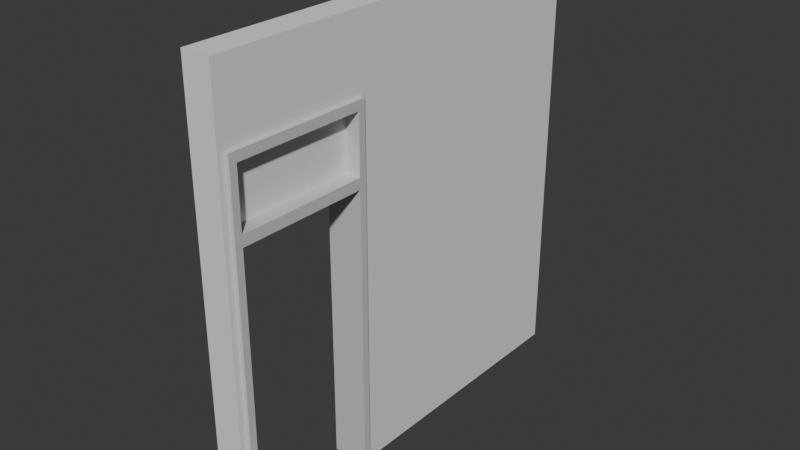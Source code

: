 # Source: blend.blend  (saved by Blender 5.1.30; exported with 4.5.12 LTS)
import bpy
from mathutils import Matrix  # noqa: F401  (used for matrix-valued properties, if any)

bpy.ops.wm.read_factory_settings(use_empty=True)
scene = bpy.context.scene
scene.name = 'Scene'

# ---- collections
col_collection = bpy.data.collections.new('Collection'); scene.collection.children.link(col_collection)

# ---- materials (node trees are filled in below, after node groups)
mat_001 = bpy.data.materials.new('壁.001')
mat_001_1 = bpy.data.materials.new('フレーム-木.001')
mat_001_1.diffuse_color = (0.3162, 0.1918, 0.1133, 1.0)
mat_x = bpy.data.materials.new('ガラス')
mat_x.diffuse_color = (0.07581, 0.2017, 0.8, 1.0)

# ---- material node trees
mat_001.use_nodes = True; mat_001.node_tree.nodes.clear()
_N = mat_001.node_tree.nodes; _L = mat_001.node_tree.links
n0 = _N.new('ShaderNodeBsdfPrincipled'); n0.name = 'プリンシプルBSDF'; n0.location = (-200, 100)
n1 = _N.new('ShaderNodeOutputMaterial'); n1.name = 'マテリアル出力'; n1.location = (200, 100)
_L.new(n0.outputs[0], n1.inputs[0])
n1.is_active_output = True
mat_001_1.use_nodes = True; mat_001_1.node_tree.nodes.clear()
_N = mat_001_1.node_tree.nodes; _L = mat_001_1.node_tree.links
n0 = _N.new('ShaderNodeBsdfPrincipled'); n0.name = 'プリンシプルBSDF'; n0.location = (-200, 100)
n0.inputs[0].default_value = (0.6146, 0.6146, 0.6146, 1.0)
n1 = _N.new('ShaderNodeOutputMaterial'); n1.name = 'マテリアル出力'; n1.location = (200, 100)
_L.new(n0.outputs[0], n1.inputs[0])
n1.is_active_output = True
mat_x.use_nodes = True; mat_x.node_tree.nodes.clear()
_N = mat_x.node_tree.nodes; _L = mat_x.node_tree.links
n0 = _N.new('ShaderNodeBsdfPrincipled'); n0.name = 'プリンシプルBSDF'; n0.location = (-200, 100)
n1 = _N.new('ShaderNodeOutputMaterial'); n1.name = 'マテリアル出力'; n1.location = (200, 100)
_L.new(n0.outputs[0], n1.inputs[0])
n1.is_active_output = True

# ---- world
world_world = bpy.data.worlds.new('World'); scene.world = world_world
world_world.use_nodes = True; world_world.node_tree.nodes.clear()
_N = world_world.node_tree.nodes; _L = world_world.node_tree.links
n0 = _N.new('ShaderNodeOutputWorld'); n0.name = 'World Output'; n0.location = (200, 100)
n1 = _N.new('ShaderNodeBackground'); n1.name = 'Background'; n1.location = (-200, 100)
n1.inputs[0].default_value = (0.05088, 0.05088, 0.05088, 1.0)
_L.new(n1.outputs[0], n0.inputs[0])
n0.is_active_output = True
world_world.color = (0.05088, 0.05088, 0.05088)
world_world.sun_shadow_jitter_overblur = 0.0

# ---- meshes
me_cube = bpy.data.meshes.new('Cube')
me_cube.from_pydata([(1.0, 1.0, 1.0), (1.0, 1.0, -1.0), (1.25, -0.9625, -1.0), (1.0, -1.0, 1.0), (1.0, -1.0, -1.0), (1.25, -0.3141, -1.0), (-1.0, 1.0, 1.0), (-1.0, 1.0, -1.0), (-1.0, -1.0, 1.0), (-1.0, -1.0, -1.0), (-1.0, -0.3, 0.3333), (-1.0, -0.9667, 0.3333), (-1.0, -0.9667, -1.0), (-1.0, -0.3, -1.0), (1.0, -0.3, 0.3333), (1.0, -0.9667, -1.0), (1.0, -0.9667, 0.3333), (1.0, -0.3, -1.0), (-1.25, -0.9667, -1.0), (1.25, -0.9667, -1.0), (0.0, -0.9667, -1.0), (1.25, -0.95, -1.0), (1.25, -0.3167, -1.0), (1.25, -0.9625, -1.0), (1.25, -0.3141, -1.0), (-1.25, -0.9625, -1.0), (0.0, -0.9625, -1.0), (-1.0, -0.9667, 0.6667), (-1.0, -0.3, 0.6667), (1.0, -0.9667, 0.6667), (1.0, -0.3, 0.6667)], [(19, 23), (15, 19), (20, 26), (12, 18), (18, 25), (21, 23), (2, 23), (5, 24), (22, 24)], [(0, 6, 8, 3), (4, 3, 8, 9), (9, 8, 6, 7, 13, 10, 28, 27, 11, 12), (4, 9, 12, 20, 15), (13, 7, 1, 17), (14, 17, 1, 0, 3, 4, 15, 16, 29, 30), (7, 6, 0, 1)])
_uv = me_cube.uv_layers.new(name='UVマップ')
_uv.uv.foreach_set('vector', [0.0, 0.0, 0.0, 0.0, 0.0, 0.0, 0.0, 0.0, 0.0, 0.0, 0.0, 0.0, 0.0, 0.0, 0.0, 0.0, 0.0, 0.0, 0.0, 0.0, 0.0, 0.0, 0.0, 0.0, 0.0, 0.0, 0.0, 0.0, 0.0, 0.0, 0.0, 0.0, 0.0, 0.0, 0.0, 0.0, 0.0, 0.0, 0.0, 0.0, 0.0, 0.0, 0.0, 0.0, 0.0, 0.0, 0.0, 0.0, 0.0, 0.0, 0.0, 0.0, 0.0, 0.0, 0.0, 0.0, 0.0, 0.0, 0.0, 0.0, 0.0, 0.0, 0.0, 0.0, 0.0, 0.0, 0.0, 0.0, 0.0, 0.0, 0.0, 0.0, 0.0, 0.0, 0.0, 0.0, 0.0, 0.0, 0.0, 0.0, 0.0, 0.0])
_uv = me_cube.uv_layers.new(name='UVMap')
_uv.uv.foreach_set('vector', [0.625, 0.5, 0.875, 0.5, 0.875, 0.75, 0.625, 0.75, 0.375, 0.75, 0.625, 0.75, 0.625, 1.0, 0.375, 1.0, 0.375, 0.0, 0.625, 0.0, 0.625, 0.25, 0.375, 0.25, 0.375, 0.0875, 0.5417, 0.0875, 0.5833, 0.0875, 0.5833, 0.004167, 0.5417, 0.004167, 0.375, 0.004167, 0.375, 0.75, 0.125, 0.75, 0.125, 0.7458, 0.25, 0.7458, 0.375, 0.7458, 0.125, 0.6625, 0.125, 0.5, 0.375, 0.5, 0.375, 0.6625, 0.5417, 0.6625, 0.375, 0.6625, 0.375, 0.5, 0.625, 0.5, 0.625, 0.75, 0.375, 0.75, 0.375, 0.7458, 0.5417, 0.7458, 0.5833, 0.7458, 0.5833, 0.6625, 0.375, 0.25, 0.625, 0.25, 0.625, 0.5, 0.375, 0.5])
_uv.active_render = True
me_cube.materials.append(None)
me_cube.materials.append(None)
me_cube.materials.append(mat_001)
me_cube.use_mirror_vertex_groups = False
me_cube.update()
me_x = bpy.data.meshes.new('立方体')
me_x.from_pydata([(-1.0, -1.0, -1.0), (-1.0, -1.0, 1.0), (-1.0, 1.0, -1.0), (-1.0, 1.0, 1.0), (1.0, -1.0, -1.0), (1.0, -1.0, 1.0), (1.0, 1.0, -1.0), (1.0, 1.0, 1.0), (-1.0, -0.9, 0.628), (-1.0, -0.9, 0.948), (-1.0, 0.9, 0.948), (-1.0, 0.9, 0.628), (1.0, -0.9, 0.948), (1.0, 0.9, 0.628), (1.0, 0.9, 0.948), (1.0, -0.9, 0.628), (-1.0, -0.9, 0.568), (-1.0, -0.9, -1.0), (-1.0, 0.9, 0.568), (-1.0, 0.9, -1.0), (1.0, 0.9, 0.568), (1.0, -0.9, -1.0), (1.0, 0.9, -1.0), (1.0, -0.9, 0.568)], [], [(0, 1, 9, 8, 11, 10, 3, 2, 19, 18, 16, 17), (1, 3, 10, 9), (2, 3, 7, 6), (22, 6, 7, 14, 13, 15, 12, 5, 4, 21, 23, 20), (14, 7, 5, 12), (4, 5, 1, 0), (4, 0, 17, 21), (19, 2, 6, 22), (7, 3, 1, 5), (14, 10, 11, 13), (15, 8, 9, 12), (11, 8, 15, 13), (10, 14, 12, 9), (22, 20, 18, 19), (16, 23, 21, 17), (16, 18, 20, 23)])
_uv = me_x.uv_layers.new(name='UVマップ')
_uv.uv.foreach_set('vector', [0.375, 0.0, 0.625, 0.0, 0.6185, 0.0125, 0.5785, 0.0125, 0.5785, 0.2375, 0.6185, 0.2375, 0.625, 0.25, 0.375, 0.25, 0.375, 0.2375, 0.571, 0.2375, 0.571, 0.0125, 0.375, 0.0125, 0.625, 0.0, 0.625, 0.25, 0.6185, 0.2375, 0.6185, 0.0125, 0.375, 0.25, 0.625, 0.25, 0.625, 0.5, 0.375, 0.5, 0.375, 0.5125, 0.375, 0.5, 0.625, 0.5, 0.6185, 0.5125, 0.5785, 0.5125, 0.5785, 0.7375, 0.6185, 0.7375, 0.625, 0.75, 0.375, 0.75, 0.375, 0.7375, 0.571, 0.7375, 0.571, 0.5125, 0.6185, 0.5125, 0.625, 0.5, 0.625, 0.75, 0.6185, 0.7375, 0.375, 0.75, 0.625, 0.75, 0.625, 1.0, 0.375, 1.0, 0.375, 0.75, 0.125, 0.75, 0.125, 0.7375, 0.375, 0.7375, 0.125, 0.5125, 0.125, 0.5, 0.375, 0.5, 0.375, 0.5125, 0.625, 0.5, 0.875, 0.5, 0.875, 0.75, 0.625, 0.75, 0.625, 0.4062, 0.625, 0.3438, 0.375, 0.3438, 0.375, 0.4062, 0.375, 0.8438, 0.375, 0.9062, 0.625, 0.9062, 0.625, 0.8438, 0.2188, 0.5, 0.2188, 0.75, 0.2812, 0.75, 0.2812, 0.5, 0.7812, 0.5, 0.7188, 0.5, 0.7188, 0.75, 0.7812, 0.75, 0.38, 0.4062, 0.625, 0.4062, 0.625, 0.3438, 0.38, 0.3438, 0.625, 0.9062, 0.625, 0.8438, 0.38, 0.8438, 0.38, 0.9062, 0.7812, 0.75, 0.7812, 0.5, 0.7188, 0.5, 0.7188, 0.75])
me_x.materials.append(mat_001_1)
me_x.update()
me_002 = bpy.data.meshes.new('立方体.002')
me_002.from_pydata([(-1.0, -1.0, -1.0), (-1.0, -1.0, 1.0), (-1.0, 1.0, -1.0), (-1.0, 1.0, 1.0), (1.0, -1.0, -1.0), (1.0, -1.0, 1.0), (1.0, 1.0, -1.0), (1.0, 1.0, 1.0)], [], [(0, 1, 3, 2), (2, 3, 7, 6), (6, 7, 5, 4), (4, 5, 1, 0), (2, 6, 4, 0), (7, 3, 1, 5)])
_uv = me_002.uv_layers.new(name='UVマップ')
_uv.uv.foreach_set('vector', [0.375, 0.0, 0.625, 0.0, 0.625, 0.25, 0.375, 0.25, 0.375, 0.25, 0.625, 0.25, 0.625, 0.5, 0.375, 0.5, 0.375, 0.5, 0.625, 0.5, 0.625, 0.75, 0.375, 0.75, 0.375, 0.75, 0.625, 0.75, 0.625, 1.0, 0.375, 1.0, 0.125, 0.5, 0.375, 0.5, 0.375, 0.75, 0.125, 0.75, 0.625, 0.5, 0.875, 0.5, 0.875, 0.75, 0.625, 0.75])
me_002.materials.append(mat_x)
me_002.update()

# ---- objects
ob_cube = bpy.data.objects.new('Cube', me_cube)
ob_x = bpy.data.objects.new('立方体', me_x)
ob_002 = bpy.data.objects.new('立方体.002', me_002)

# ---- transforms, parenting, visibility, modifiers, constraints
ob_cube.location = (0.0, 0.0, 3.0)
ob_cube.scale = (0.2, 3.0, 3.0)
ob_cube.lock_rotations_4d = False
ob_cube.empty_display_type = 'ARROWS'
ob_cube.lineart.crease_threshold = 0.0
ob_x.location = (0.0, -1.9, 2.5)
ob_x.scale = (0.25, 1.0, 2.5)
ob_002.location = (0.0, -1.9, 4.47)
ob_002.scale = (0.05, 0.9, 0.4)

# ---- collection membership
col_collection.objects.link(ob_cube)
col_collection.objects.link(ob_x)
col_collection.objects.link(ob_002)

# ---- scene / render settings (as saved in the file)
scene.frame_start = 1; scene.frame_end = 250; scene.frame_set(1)
scene.render.engine = 'BLENDER_EEVEE_NEXT'
scene.render.bake_bias = 0.0
scene.render.bake_samples = 0
scene.cycles.sampling_pattern = 'TABULATED_SOBOL'
scene.eevee.use_volume_custom_range = False
bpy.context.view_layer.update()

# ---- added for rendering (the .blend has no active camera and no usable light): camera, sun
cam_auto = bpy.data.cameras.new('AutoCamera')
cam_auto.lens = 50.0
cam_auto.sensor_width = 36.0
cam_auto.clip_end = 1000.0
ob_auto_camera = bpy.data.objects.new('AutoCamera', cam_auto)
scene.collection.objects.link(ob_auto_camera)
ob_auto_camera.location = (7.86441, -9.43729, 9.29153)
ob_auto_camera.rotation_euler = (1.09748, -7.21219e-08, 0.694738)
scene.camera = ob_auto_camera
light_auto_sun = bpy.data.lights.new('AutoSun', 'SUN')
light_auto_sun.energy = 3.0
light_auto_sun.angle = 0.0523599
ob_auto_sun = bpy.data.objects.new('AutoSun', light_auto_sun)
scene.collection.objects.link(ob_auto_sun)
ob_auto_sun.rotation_euler = (0.872665, 0.174533, 0.523599)
bpy.context.view_layer.update()
